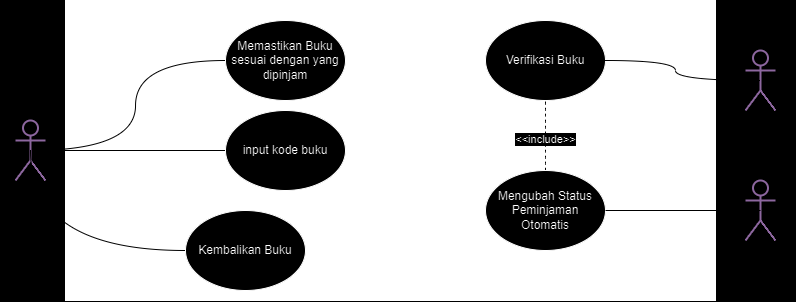

The diagram above was exported from draw.io. Its source (the exported page's mxGraphModel, read from the mxfile embedded in the PNG):
<mxGraphModel dx="989" dy="541" grid="1" gridSize="10" guides="1" tooltips="1" connect="1" arrows="1" fold="1" page="1" pageScale="1" pageWidth="827" pageHeight="1169" background="#000000" math="0" shadow="0">
  <root>
    <mxCell id="0" />
    <mxCell id="1" parent="0" />
    <mxCell id="QR18ABml_FpgT3rYlWlL-1" value="" style="rounded=0;whiteSpace=wrap;html=1;fillColor=#000000;" vertex="1" parent="1">
      <mxGeometry x="90" y="110" width="650" height="300" as="geometry" />
    </mxCell>
    <mxCell id="QR18ABml_FpgT3rYlWlL-5" style="edgeStyle=orthogonalEdgeStyle;rounded=0;orthogonalLoop=1;jettySize=auto;html=1;exitX=0.5;exitY=0.5;exitDx=0;exitDy=0;exitPerimeter=0;entryX=0;entryY=0.5;entryDx=0;entryDy=0;strokeColor=#FFFFFF;curved=1;endArrow=none;endFill=0;" edge="1" parent="1" source="QR18ABml_FpgT3rYlWlL-2" target="QR18ABml_FpgT3rYlWlL-4">
      <mxGeometry relative="1" as="geometry" />
    </mxCell>
    <mxCell id="QR18ABml_FpgT3rYlWlL-7" style="edgeStyle=orthogonalEdgeStyle;rounded=0;orthogonalLoop=1;jettySize=auto;html=1;exitX=0.5;exitY=0.5;exitDx=0;exitDy=0;exitPerimeter=0;entryX=0;entryY=0.5;entryDx=0;entryDy=0;curved=1;strokeColor=#FFFFFF;endArrow=none;endFill=0;" edge="1" parent="1" source="QR18ABml_FpgT3rYlWlL-2" target="QR18ABml_FpgT3rYlWlL-6">
      <mxGeometry relative="1" as="geometry" />
    </mxCell>
    <mxCell id="QR18ABml_FpgT3rYlWlL-2" value="&lt;font color=&quot;#ffffff&quot;&gt;Mahasiswa&lt;/font&gt;" style="shape=umlActor;verticalLabelPosition=bottom;verticalAlign=top;html=1;outlineConnect=0;fillColor=#FFFFFF;strokeColor=#A680B8;strokeWidth=2;" vertex="1" parent="1">
      <mxGeometry x="40" y="230" width="30" height="60" as="geometry" />
    </mxCell>
    <mxCell id="QR18ABml_FpgT3rYlWlL-4" value="Memastikan Buku sesuai dengan yang dipinjam" style="ellipse;whiteSpace=wrap;html=1;" vertex="1" parent="1">
      <mxGeometry x="250" y="130" width="120" height="80" as="geometry" />
    </mxCell>
    <mxCell id="QR18ABml_FpgT3rYlWlL-6" value="input kode buku" style="ellipse;whiteSpace=wrap;html=1;" vertex="1" parent="1">
      <mxGeometry x="250" y="220" width="120" height="80" as="geometry" />
    </mxCell>
    <mxCell id="QR18ABml_FpgT3rYlWlL-8" value="&lt;font color=&quot;#ffffff&quot;&gt;Administrator&lt;/font&gt;" style="shape=umlActor;verticalLabelPosition=bottom;verticalAlign=top;html=1;outlineConnect=0;fillColor=#FFFFFF;strokeColor=#A680B8;strokeWidth=2;" vertex="1" parent="1">
      <mxGeometry x="770" y="160" width="30" height="60" as="geometry" />
    </mxCell>
    <mxCell id="QR18ABml_FpgT3rYlWlL-15" value="Verifikasi Buku" style="ellipse;whiteSpace=wrap;html=1;" vertex="1" parent="1">
      <mxGeometry x="510" y="130" width="120" height="80" as="geometry" />
    </mxCell>
    <mxCell id="QR18ABml_FpgT3rYlWlL-18" style="edgeStyle=orthogonalEdgeStyle;rounded=0;orthogonalLoop=1;jettySize=auto;html=1;exitX=1;exitY=0.5;exitDx=0;exitDy=0;entryX=0.5;entryY=0.5;entryDx=0;entryDy=0;entryPerimeter=0;curved=1;strokeColor=#FFFFFF;endArrow=none;endFill=0;" edge="1" parent="1" source="QR18ABml_FpgT3rYlWlL-15" target="QR18ABml_FpgT3rYlWlL-8">
      <mxGeometry relative="1" as="geometry" />
    </mxCell>
    <mxCell id="QR18ABml_FpgT3rYlWlL-20" value="Kembalikan Buku" style="ellipse;whiteSpace=wrap;html=1;" vertex="1" parent="1">
      <mxGeometry x="210" y="320" width="120" height="80" as="geometry" />
    </mxCell>
    <mxCell id="QR18ABml_FpgT3rYlWlL-21" style="edgeStyle=orthogonalEdgeStyle;rounded=0;orthogonalLoop=1;jettySize=auto;html=1;exitX=0;exitY=0.5;exitDx=0;exitDy=0;entryX=0.5;entryY=0.5;entryDx=0;entryDy=0;entryPerimeter=0;curved=1;strokeColor=#FFFFFF;endArrow=none;endFill=0;" edge="1" parent="1" source="QR18ABml_FpgT3rYlWlL-20" target="QR18ABml_FpgT3rYlWlL-2">
      <mxGeometry relative="1" as="geometry" />
    </mxCell>
    <mxCell id="QR18ABml_FpgT3rYlWlL-22" value="&lt;font color=&quot;#ffffff&quot;&gt;Sistem&lt;/font&gt;" style="shape=umlActor;verticalLabelPosition=bottom;verticalAlign=top;html=1;outlineConnect=0;fillColor=#FFFFFF;strokeColor=#A680B8;strokeWidth=2;" vertex="1" parent="1">
      <mxGeometry x="770" y="290" width="30" height="60" as="geometry" />
    </mxCell>
    <mxCell id="QR18ABml_FpgT3rYlWlL-25" style="edgeStyle=orthogonalEdgeStyle;rounded=0;orthogonalLoop=1;jettySize=auto;html=1;exitX=0.5;exitY=0;exitDx=0;exitDy=0;entryX=0.5;entryY=1;entryDx=0;entryDy=0;curved=1;dashed=1;strokeColor=#FFFFFF;endArrow=none;endFill=0;" edge="1" parent="1" source="QR18ABml_FpgT3rYlWlL-23" target="QR18ABml_FpgT3rYlWlL-15">
      <mxGeometry relative="1" as="geometry" />
    </mxCell>
    <mxCell id="QR18ABml_FpgT3rYlWlL-26" value="&amp;lt;&amp;lt;include&amp;gt;&amp;gt;" style="edgeLabel;html=1;align=center;verticalAlign=middle;resizable=0;points=[];" vertex="1" connectable="0" parent="QR18ABml_FpgT3rYlWlL-25">
      <mxGeometry x="-0.0847" relative="1" as="geometry">
        <mxPoint as="offset" />
      </mxGeometry>
    </mxCell>
    <mxCell id="QR18ABml_FpgT3rYlWlL-23" value="Mengubah Status Peminjaman Otomatis" style="ellipse;whiteSpace=wrap;html=1;" vertex="1" parent="1">
      <mxGeometry x="510" y="280" width="120" height="80" as="geometry" />
    </mxCell>
    <mxCell id="QR18ABml_FpgT3rYlWlL-24" style="edgeStyle=orthogonalEdgeStyle;rounded=0;orthogonalLoop=1;jettySize=auto;html=1;exitX=1;exitY=0.5;exitDx=0;exitDy=0;entryX=0.5;entryY=0.5;entryDx=0;entryDy=0;entryPerimeter=0;curved=1;strokeColor=#FFFFFF;endArrow=none;endFill=0;" edge="1" parent="1" source="QR18ABml_FpgT3rYlWlL-23" target="QR18ABml_FpgT3rYlWlL-22">
      <mxGeometry relative="1" as="geometry" />
    </mxCell>
  </root>
</mxGraphModel>